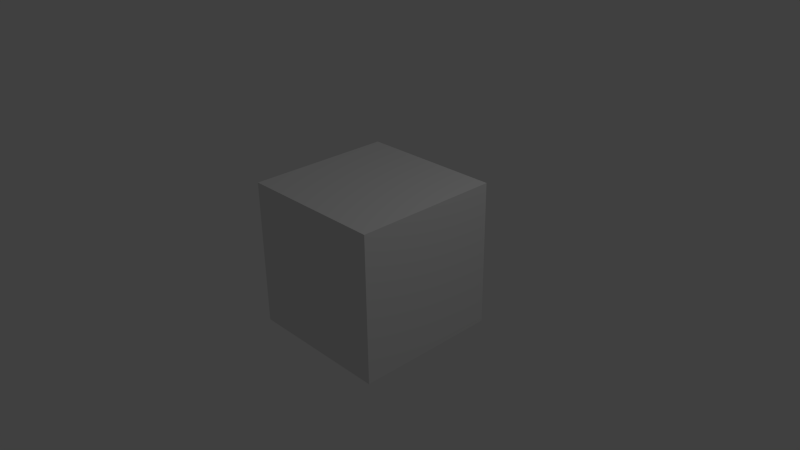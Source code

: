 # Source: python_1.blend  (saved by Blender 2.76.0; exported with 4.5.12 LTS)
import bpy
from mathutils import Matrix  # noqa: F401  (used for matrix-valued properties, if any)

bpy.ops.wm.read_factory_settings(use_empty=True)
scene = bpy.context.scene
scene.name = 'Scene'

# ---- collections
col_collection_1 = bpy.data.collections.new('Collection 1'); scene.collection.children.link(col_collection_1)

# ---- world
world_world = bpy.data.worlds.new('World'); scene.world = world_world
world_world.color = (0.05088, 0.05088, 0.05088)
world_world.use_sun_shadow = False
world_world.sun_shadow_jitter_overblur = 0.0
world_world.cycles.sampling_method = 'MANUAL'
world_world.cycles.sample_map_resolution = 256

# ---- cameras
cam_camera = bpy.data.cameras.new('Camera')
cam_camera.clip_end = 100.0
cam_camera.lens = 35.0
cam_camera.sensor_width = 32.0
cam_camera.sensor_height = 18.0
cam_camera.ortho_scale = 7.314
cam_camera.dof.focus_distance = 0.0
cam_camera.dof.aperture_fstop = 128.0

# ---- lights
light_lamp = bpy.data.lights.new('Lamp', 'POINT')
light_lamp.transmission_factor = 0.0
light_lamp.cutoff_distance = 30.0
light_lamp.energy = 100.0
light_lamp.shadow_buffer_clip_start = 1.001
light_lamp.shadow_soft_size = 0.1
light_lamp.shadow_maximum_resolution = 0.006
light_lamp.use_absolute_resolution = True
light_lamp.cycles.use_multiple_importance_sampling = False

# ---- meshes
me_trianglecube = bpy.data.meshes.new('TriangleCube')
me_trianglecube.from_pydata([(-1.0, -1.0, -1.0), (1.0, -1.0, -1.0), (1.0, 1.0, -1.0), (-1.0, 1.0, -1.0), (-1.0, -1.0, 1.0), (1.0, -1.0, 1.0), (1.0, 1.0, 1.0), (-1.0, 1.0, 1.0)], [], [(0, 1, 2, 3), (4, 5, 6, 7), (0, 1, 5, 4), (1, 2, 6, 5), (2, 3, 7, 6), (3, 0, 4, 7)])
me_trianglecube.use_remesh_preserve_volume = False
me_trianglecube.use_remesh_preserve_attributes = False
me_trianglecube.use_mirror_vertex_groups = False
me_trianglecube.update()

# ---- objects
ob_trinaglecube = bpy.data.objects.new('TrinagleCube', me_trianglecube)
ob_lamp = bpy.data.objects.new('Lamp', light_lamp)
ob_camera = bpy.data.objects.new('Camera', cam_camera)

# ---- transforms, parenting, visibility, modifiers, constraints
ob_trinaglecube.location = (0.0, 0.0, 0.0)
ob_trinaglecube.lineart.crease_threshold = 0.0
ob_lamp.location = (4.076, 1.005, 5.904)
ob_lamp.rotation_euler = (0.6503, 0.05522, 1.866)
ob_lamp.lock_rotations_4d = False
ob_lamp.empty_display_type = 'ARROWS'
ob_lamp.color = (0.0, 0.0, 0.0, 0.0)
ob_lamp.lineart.crease_threshold = 0.0
ob_camera.location = (7.481, -6.508, 5.344)
ob_camera.rotation_euler = (1.109, 0.01082, 0.8149)
ob_camera.lock_rotations_4d = False
ob_camera.empty_display_type = 'ARROWS'
ob_camera.color = (0.0, 0.0, 0.0, 0.0)
ob_camera.display_type = 'WIRE'
ob_camera.lineart.crease_threshold = 0.0

# ---- collection membership
col_collection_1.objects.link(ob_trinaglecube)
col_collection_1.objects.link(ob_lamp)
col_collection_1.objects.link(ob_camera)

# ---- scene / render settings (as saved in the file)
scene.camera = ob_camera
scene.frame_start = 1; scene.frame_end = 250; scene.frame_set(1)
scene.render.engine = 'BLENDER_EEVEE_NEXT'
scene.render.resolution_percentage = 50
scene.render.dither_intensity = 0.0
scene.cycles.use_denoising = False
scene.cycles.samples = 10
scene.cycles.sampling_pattern = 'TABULATED_SOBOL'
scene.cycles.light_sampling_threshold = 0.0
scene.cycles.use_adaptive_sampling = False
scene.cycles.use_light_tree = False
scene.cycles.blur_glossy = 0.0
scene.cycles.pixel_filter_type = 'GAUSSIAN'
scene.cycles.sample_clamp_indirect = 0.0
scene.view_settings.view_transform = 'Standard'
bpy.context.view_layer.update()
